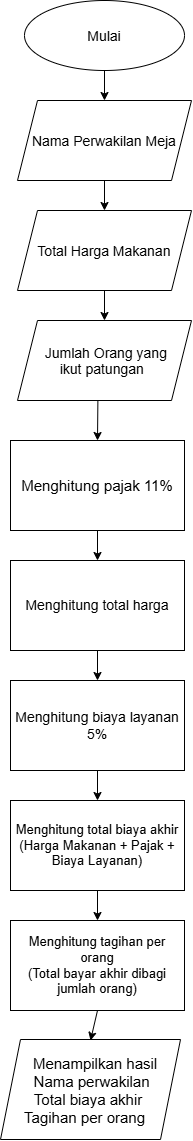

The diagram above was exported from draw.io. Its source (the exported page's mxGraphModel, read from the mxfile embedded in the PNG):
<mxGraphModel dx="1387" dy="750" grid="1" gridSize="10" guides="1" tooltips="1" connect="1" arrows="1" fold="1" page="1" pageScale="1" pageWidth="827" pageHeight="1169" math="0" shadow="0">
  <root>
    <mxCell id="0" />
    <mxCell id="1" parent="0" />
    <mxCell id="CGs_2hnxdR6fRGcO78IN-1" parent="1" style="ellipse;whiteSpace=wrap;html=1;shapeInside=1;fontSize=14;" value="Mulai" vertex="1">
      <mxGeometry height="70" width="160" x="334" y="130" as="geometry" />
    </mxCell>
    <mxCell id="CGs_2hnxdR6fRGcO78IN-2" parent="1" style="shape=parallelogram;perimeter=parallelogramPerimeter;whiteSpace=wrap;html=1;shapeInside=1;fixedSize=1;fontSize=14;" value="Nama Perwakilan Meja" vertex="1">
      <mxGeometry height="80" width="174" x="327" y="230" as="geometry" />
    </mxCell>
    <mxCell id="CGs_2hnxdR6fRGcO78IN-3" parent="1" style="shape=parallelogram;perimeter=parallelogramPerimeter;whiteSpace=wrap;html=1;shapeInside=1;fixedSize=1;fontSize=14;" value="Total Harga Makanan" vertex="1">
      <mxGeometry height="80" width="174" x="327" y="340" as="geometry" />
    </mxCell>
    <mxCell id="CGs_2hnxdR6fRGcO78IN-4" parent="1" style="shape=parallelogram;perimeter=parallelogramPerimeter;whiteSpace=wrap;html=1;shapeInside=1;fixedSize=1;fontSize=14;" value="Jumlah Orang yang ikut patungan" vertex="1">
      <mxGeometry height="80" width="174" x="327" y="450" as="geometry" />
    </mxCell>
    <mxCell id="CGs_2hnxdR6fRGcO78IN-6" parent="1" style="rounded=0;whiteSpace=wrap;html=1;fontSize=15;" value="Menghitung pajak 11%" vertex="1">
      <mxGeometry height="90" width="174" x="320" y="570" as="geometry" />
    </mxCell>
    <mxCell id="O7IlTYDNg6W_3RzAG4ha-1" parent="1" style="rounded=0;whiteSpace=wrap;html=1;fontSize=14;" value="Menghitung total harga" vertex="1">
      <mxGeometry height="90" width="174" x="320" y="690" as="geometry" />
    </mxCell>
    <mxCell id="O7IlTYDNg6W_3RzAG4ha-2" parent="1" style="rounded=0;whiteSpace=wrap;html=1;fontSize=14;" value="Menghitung biaya layanan 5%" vertex="1">
      <mxGeometry height="90" width="174" x="320" y="810" as="geometry" />
    </mxCell>
    <mxCell id="O7IlTYDNg6W_3RzAG4ha-3" parent="1" style="rounded=0;whiteSpace=wrap;html=1;fontSize=13;align=center;" value="Menghitung total biaya akhir&lt;div&gt;(Harga Makanan + Pajak + Biaya Layanan)&lt;/div&gt;" vertex="1">
      <mxGeometry height="90" width="174" x="320" y="930" as="geometry" />
    </mxCell>
    <mxCell id="O7IlTYDNg6W_3RzAG4ha-4" parent="1" style="rounded=0;whiteSpace=wrap;html=1;fontSize=13;" value="Menghitung tagihan per orang&lt;div&gt;(Total bayar akhir dibagi jumlah orang)&lt;/div&gt;" vertex="1">
      <mxGeometry height="90" width="174" x="320" y="1050" as="geometry" />
    </mxCell>
    <mxCell id="O7IlTYDNg6W_3RzAG4ha-6" parent="1" style="shape=parallelogram;perimeter=parallelogramPerimeter;whiteSpace=wrap;html=1;shapeInside=1;fixedSize=1;fontSize=15;" value="Menampilkan hasil&lt;div&gt;Nama perwakilan&lt;/div&gt;&lt;div&gt;Total biaya akhir&lt;/div&gt;&lt;div&gt;Tagihan per orang&lt;/div&gt;" vertex="1">
      <mxGeometry height="100" width="180" x="310" y="1169" as="geometry" />
    </mxCell>
    <mxCell id="O7IlTYDNg6W_3RzAG4ha-10" edge="1" parent="1" source="O7IlTYDNg6W_3RzAG4ha-4" style="endArrow=classic;html=1;rounded=0;defaultLabelBackgroundColor=page;labelPadding=0 4;entryX=0.5;entryY=0.01;entryDx=0;entryDy=0;exitX=0.5;exitY=1;exitDx=0;exitDy=0;entryPerimeter=0;" target="O7IlTYDNg6W_3RzAG4ha-6" value="">
      <mxGeometry height="50" relative="1" width="50" as="geometry">
        <mxPoint x="250" y="340" as="sourcePoint" />
        <mxPoint x="300" y="290" as="targetPoint" />
      </mxGeometry>
    </mxCell>
    <mxCell id="O7IlTYDNg6W_3RzAG4ha-11" edge="1" parent="1" source="O7IlTYDNg6W_3RzAG4ha-3" style="endArrow=classic;html=1;rounded=0;defaultLabelBackgroundColor=page;labelPadding=0 4;entryX=0.5;entryY=0;entryDx=0;entryDy=0;exitX=0.5;exitY=1;exitDx=0;exitDy=0;" target="O7IlTYDNg6W_3RzAG4ha-4" value="">
      <mxGeometry height="50" relative="1" width="50" as="geometry">
        <mxPoint x="250" y="340" as="sourcePoint" />
        <mxPoint x="300" y="290" as="targetPoint" />
      </mxGeometry>
    </mxCell>
    <mxCell id="O7IlTYDNg6W_3RzAG4ha-12" edge="1" parent="1" source="O7IlTYDNg6W_3RzAG4ha-2" style="endArrow=classic;html=1;rounded=0;defaultLabelBackgroundColor=page;labelPadding=0 4;entryX=0.5;entryY=0;entryDx=0;entryDy=0;exitX=0.5;exitY=1;exitDx=0;exitDy=0;" target="O7IlTYDNg6W_3RzAG4ha-3" value="">
      <mxGeometry height="50" relative="1" width="50" as="geometry">
        <mxPoint x="250" y="340" as="sourcePoint" />
        <mxPoint x="300" y="290" as="targetPoint" />
      </mxGeometry>
    </mxCell>
    <mxCell id="O7IlTYDNg6W_3RzAG4ha-13" edge="1" parent="1" source="O7IlTYDNg6W_3RzAG4ha-1" style="endArrow=classic;html=1;rounded=0;defaultLabelBackgroundColor=page;labelPadding=0 4;entryX=0.5;entryY=0;entryDx=0;entryDy=0;exitX=0.5;exitY=1;exitDx=0;exitDy=0;" target="O7IlTYDNg6W_3RzAG4ha-2" value="">
      <mxGeometry height="50" relative="1" width="50" as="geometry">
        <mxPoint x="250" y="340" as="sourcePoint" />
        <mxPoint x="300" y="290" as="targetPoint" />
      </mxGeometry>
    </mxCell>
    <mxCell id="O7IlTYDNg6W_3RzAG4ha-14" edge="1" parent="1" source="CGs_2hnxdR6fRGcO78IN-6" style="endArrow=classic;html=1;rounded=0;defaultLabelBackgroundColor=page;labelPadding=0 4;entryX=0.5;entryY=0;entryDx=0;entryDy=0;exitX=0.5;exitY=1;exitDx=0;exitDy=0;" target="O7IlTYDNg6W_3RzAG4ha-1" value="">
      <mxGeometry height="50" relative="1" width="50" as="geometry">
        <mxPoint x="250" y="340" as="sourcePoint" />
        <mxPoint x="300" y="290" as="targetPoint" />
      </mxGeometry>
    </mxCell>
    <mxCell id="O7IlTYDNg6W_3RzAG4ha-15" edge="1" parent="1" source="CGs_2hnxdR6fRGcO78IN-4" style="endArrow=classic;html=1;rounded=0;defaultLabelBackgroundColor=page;labelPadding=0 4;entryX=0.5;entryY=0;entryDx=0;entryDy=0;exitX=0.462;exitY=0.996;exitDx=0;exitDy=0;exitPerimeter=0;" target="CGs_2hnxdR6fRGcO78IN-6" value="">
      <mxGeometry height="50" relative="1" width="50" as="geometry">
        <mxPoint x="250" y="340" as="sourcePoint" />
        <mxPoint x="300" y="290" as="targetPoint" />
      </mxGeometry>
    </mxCell>
    <mxCell id="O7IlTYDNg6W_3RzAG4ha-16" edge="1" parent="1" source="CGs_2hnxdR6fRGcO78IN-3" style="endArrow=classic;html=1;rounded=0;defaultLabelBackgroundColor=page;labelPadding=0 4;entryX=0.5;entryY=0;entryDx=0;entryDy=0;exitX=0.5;exitY=1;exitDx=0;exitDy=0;" target="CGs_2hnxdR6fRGcO78IN-4" value="">
      <mxGeometry height="50" relative="1" width="50" as="geometry">
        <mxPoint x="250" y="340" as="sourcePoint" />
        <mxPoint x="300" y="290" as="targetPoint" />
      </mxGeometry>
    </mxCell>
    <mxCell id="O7IlTYDNg6W_3RzAG4ha-17" edge="1" parent="1" source="CGs_2hnxdR6fRGcO78IN-2" style="endArrow=classic;html=1;rounded=0;defaultLabelBackgroundColor=page;labelPadding=0 4;entryX=0.5;entryY=0;entryDx=0;entryDy=0;" target="CGs_2hnxdR6fRGcO78IN-3" value="">
      <mxGeometry height="50" relative="1" width="50" as="geometry">
        <mxPoint x="250" y="340" as="sourcePoint" />
        <mxPoint x="300" y="290" as="targetPoint" />
      </mxGeometry>
    </mxCell>
    <mxCell id="O7IlTYDNg6W_3RzAG4ha-18" edge="1" parent="1" source="CGs_2hnxdR6fRGcO78IN-1" style="endArrow=classic;html=1;rounded=0;defaultLabelBackgroundColor=page;labelPadding=0 4;entryX=0.5;entryY=0;entryDx=0;entryDy=0;exitX=0.5;exitY=1;exitDx=0;exitDy=0;" target="CGs_2hnxdR6fRGcO78IN-2" value="">
      <mxGeometry height="50" relative="1" width="50" as="geometry">
        <mxPoint x="250" y="340" as="sourcePoint" />
        <mxPoint x="300" y="290" as="targetPoint" />
      </mxGeometry>
    </mxCell>
  </root>
</mxGraphModel>